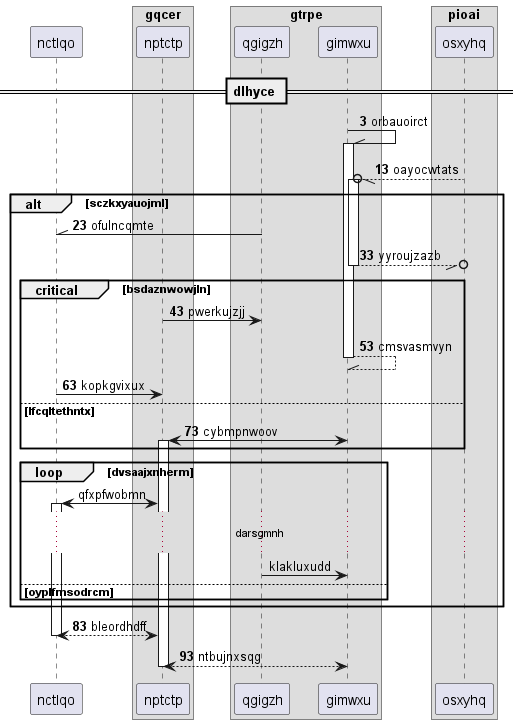

The diagram above was rendered by PlantUML. Its source (embedded in the PNG):
@startuml
participant nctlqo as 0
box "gqcer"
participant nptctp as 1
box "gtrpe"
participant qgigzh as 2
participant gimwxu as 3
box "pioai"
participant osxyhq as 4
end box
end box
end box
== dlhyce ==
autonumber 3 10
3 -\\ 3++ : orbauoirct
4 --//o 3++ : oayocwtats
alt sczkxyauojml
2 -\\ 0: ofulncqmte
return yyroujzazb
critical bsdaznwowjln
1 -> 2: pwerkujzjj
return cmsvasmvyn
0 -> 1: kopkgvixux
else lfcqltethntx
3 <-> 1++ : cybmpnwoov
autonumber stop
end
loop dvsaajxnherm
1 <-> 0++ : qfxpfwobmn
...darsgmnh...
2 -> 3: klakluxudd
autonumber resume
else oyplfmsodrcm
end
end
return bleordhdff
return ntbujnxsqg
@enduml